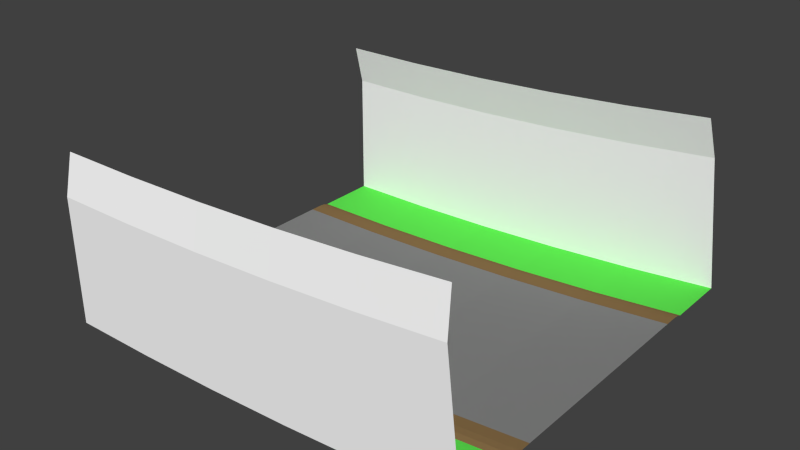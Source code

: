 # Source: up_unknown.blend  (saved by Blender 2.79.0; exported with 4.5.12 LTS)
import bpy
from mathutils import Matrix  # noqa: F401  (used for matrix-valued properties, if any)

bpy.ops.wm.read_factory_settings(use_empty=True)
scene = bpy.context.scene
scene.name = 'Scene'

# ---- collections
col_collection_1 = bpy.data.collections.new('Collection 1'); scene.collection.children.link(col_collection_1)

# ---- materials (node trees are filled in below, after node groups)
mat_grey = bpy.data.materials.new('grey')
mat_grey.alpha_threshold = 0.0
mat_grey.use_transparent_shadow = False
mat_grey.diffuse_color = (1.0, 1.0, 1.0, 1.0)
mat_grey.roughness = 0.5
mat_asphalt = bpy.data.materials.new('asphalt')
mat_asphalt.alpha_threshold = 0.0
mat_asphalt.use_transparent_shadow = False
mat_asphalt.diffuse_color = (0.2462, 0.2462, 0.2462, 1.0)
mat_asphalt.roughness = 0.5
mat_asphalt.specular_intensity = 0.0
mat_brown = bpy.data.materials.new('brown')
mat_brown.alpha_threshold = 0.0
mat_brown.use_transparent_shadow = False
mat_brown.diffuse_color = (0.2529, 0.1569, 0.06666, 1.0)
mat_brown.roughness = 0.5
mat_brown.specular_intensity = 0.0
mat_green = bpy.data.materials.new('green')
mat_green.alpha_threshold = 0.0
mat_green.use_transparent_shadow = False
mat_green.diffuse_color = (0.1169, 0.8, 0.08475, 1.0)
mat_green.roughness = 0.5

# ---- material node trees

# ---- world
world_world = bpy.data.worlds.new('World'); scene.world = world_world
world_world.color = (0.05088, 0.05088, 0.05088)
world_world.use_sun_shadow = False
world_world.sun_shadow_jitter_overblur = 0.0
world_world.cycles.sampling_method = 'NONE'
world_world.cycles.sample_map_resolution = 256

# ---- meshes
me_plane = bpy.data.meshes.new('Plane')
me_plane.from_pydata([(-4.768e-07, 4.99, 0.0), (19.97, 4.99, 1.129), (-4.768e-07, 5.529, 0.0), (19.97, 5.529, 1.129), (-4.768e-07, 5.839, -0.02544), (19.97, 5.839, 1.103), (-4.768e-07, 6.087, -0.1019), (19.98, 6.087, 1.027), (-4.768e-07, 8.966, 5.86), (19.31, 8.966, 6.951), (-4.768e-07, 8.531, 7.702), (19.1, 8.531, 8.782), (-4.768e-07, 7.152, -0.1019), (19.98, 7.152, 1.027), (-4.768e-07, 8.96, -0.1019), (19.98, 8.96, 1.027), (-4.768e-07, 0.0, 0.0), (19.97, 0.0, 1.129), (-4.768e-07, -4.99, 0.0), (19.97, -4.99, 1.129), (-4.768e-07, -5.529, 0.0), (19.97, -5.529, 1.129), (-4.768e-07, -5.839, -0.02544), (19.97, -5.839, 1.103), (-4.768e-07, -6.087, -0.1019), (19.98, -6.087, 1.027), (-4.768e-07, -8.966, 5.86), (19.31, -8.966, 6.951), (-4.768e-07, -8.531, 7.702), (19.1, -8.531, 8.782), (-4.768e-07, -7.152, -0.1019), (19.98, -7.152, 1.027), (-4.768e-07, -8.96, -0.1019), (19.98, -8.96, 1.027), (4.0, 0.0, 0.04601), (7.997, 0.0, 0.1817), (11.99, 0.0, 0.4076), (15.98, 0.0, 0.7232), (15.98, 4.99, 0.7232), (11.99, 4.99, 0.4076), (7.997, 4.99, 0.1817), (4.0, 4.99, 0.04601), (4.0, 5.529, 0.04601), (7.997, 5.529, 0.1817), (11.99, 5.529, 0.4076), (15.98, 5.529, 0.7232), (4.0, 5.839, 0.02057), (7.998, 5.839, 0.1563), (11.99, 5.839, 0.3822), (15.98, 5.839, 0.6979), (4.002, 6.087, -0.05583), (8.002, 6.087, 0.07998), (12.0, 6.087, 0.306), (15.99, 6.087, 0.6218), (3.867, 8.966, 5.904), (7.732, 8.966, 6.035), (11.59, 8.966, 6.254), (15.45, 8.966, 6.559), (3.825, 8.531, 7.746), (7.649, 8.531, 7.876), (11.47, 8.531, 8.092), (15.28, 8.531, 8.394), (4.002, 7.152, -0.05583), (8.002, 7.152, 0.07997), (12.0, 7.152, 0.306), (15.99, 7.152, 0.6218), (4.002, 8.96, -0.05583), (8.002, 8.96, 0.07998), (12.0, 8.96, 0.306), (15.99, 8.96, 0.6218), (15.98, -4.99, 0.7232), (11.99, -4.99, 0.4076), (7.997, -4.99, 0.1817), (4.0, -4.99, 0.04601), (4.0, -5.529, 0.04601), (7.997, -5.529, 0.1817), (11.99, -5.529, 0.4076), (15.98, -5.529, 0.7232), (4.0, -5.839, 0.02057), (7.998, -5.839, 0.1563), (11.99, -5.839, 0.3822), (15.98, -5.839, 0.6979), (4.002, -6.087, -0.05583), (8.002, -6.087, 0.07998), (12.0, -6.087, 0.306), (15.99, -6.087, 0.6218), (3.867, -8.966, 5.904), (7.732, -8.966, 6.035), (11.59, -8.966, 6.254), (15.45, -8.966, 6.559), (3.825, -8.531, 7.746), (7.649, -8.531, 7.876), (11.47, -8.531, 8.092), (15.28, -8.531, 8.394), (4.002, -7.152, -0.05583), (8.002, -7.152, 0.07997), (12.0, -7.152, 0.306), (15.99, -7.152, 0.6218), (4.002, -8.96, -0.05583), (8.002, -8.96, 0.07998), (12.0, -8.96, 0.306), (15.99, -8.96, 0.6218)], [], [(37, 17, 1, 38), (42, 2, 0, 41), (45, 3, 5, 49), (49, 5, 7, 53), (53, 7, 13, 65), (69, 15, 9, 57), (57, 9, 11, 61), (62, 66, 14, 12), (37, 70, 19, 17), (74, 73, 18, 20), (77, 81, 23, 21), (81, 85, 25, 23), (85, 97, 31, 25), (101, 89, 27, 33), (89, 93, 29, 27), (94, 30, 32, 98), (31, 97, 101, 33), (97, 96, 100, 101), (96, 95, 99, 100), (95, 94, 98, 99), (26, 28, 90, 86), (86, 90, 91, 87), (87, 91, 92, 88), (88, 92, 93, 89), (32, 26, 86, 98), (98, 86, 87, 99), (99, 87, 88, 100), (100, 88, 89, 101), (24, 30, 94, 82), (82, 94, 95, 83), (83, 95, 96, 84), (84, 96, 97, 85), (22, 24, 82, 78), (78, 82, 83, 79), (79, 83, 84, 80), (80, 84, 85, 81), (20, 22, 78, 74), (74, 78, 79, 75), (75, 79, 80, 76), (76, 80, 81, 77), (21, 19, 70, 77), (77, 70, 71, 76), (76, 71, 72, 75), (75, 72, 73, 74), (16, 18, 73, 34), (34, 73, 72, 35), (35, 72, 71, 36), (36, 71, 70, 37), (13, 15, 69, 65), (65, 69, 68, 64), (64, 68, 67, 63), (63, 67, 66, 62), (8, 54, 58, 10), (54, 55, 59, 58), (55, 56, 60, 59), (56, 57, 61, 60), (14, 66, 54, 8), (66, 67, 55, 54), (67, 68, 56, 55), (68, 69, 57, 56), (6, 50, 62, 12), (50, 51, 63, 62), (51, 52, 64, 63), (52, 53, 65, 64), (4, 46, 50, 6), (46, 47, 51, 50), (47, 48, 52, 51), (48, 49, 53, 52), (2, 42, 46, 4), (42, 43, 47, 46), (43, 44, 48, 47), (44, 45, 49, 48), (3, 45, 38, 1), (45, 44, 39, 38), (44, 43, 40, 39), (43, 42, 41, 40), (16, 34, 41, 0), (34, 35, 40, 41), (35, 36, 39, 40), (36, 37, 38, 39)])
me_plane.polygons.foreach_set('material_index', [1, 2, 2, 2, 3, 0, 0, 3, 1, 2, 2, 2, 3, 0, 0, 3, 3, 3, 3, 3, 0, 0, 0, 0, 0, 0, 0, 0, 3, 3, 3, 3, 2, 2, 2, 2, 2, 2, 2, 2, 2, 2, 2, 2, 1, 1, 1, 1, 3, 3, 3, 3, 0, 0, 0, 0, 0, 0, 0, 0, 3, 3, 3, 3, 2, 2, 2, 2, 2, 2, 2, 2, 2, 2, 2, 2, 1, 1, 1, 1])
_uv = me_plane.uv_layers.new(name='UVMap')
_uv.uv.foreach_set('vector', [1.677, 0.5008, 2.097, 0.5008, 2.097, 1.001, 1.677, 1.001, -0.9903, -0.0974, 0.0, 0.0, 0.0, 0.0, 0.0, 0.0, -3.961, -0.3896, -4.952, -0.487, -4.952, -0.487, -3.961, -0.3896, -3.961, -0.3896, -4.952, -0.487, -4.952, -0.487, -3.961, -0.3896, -3.961, -0.3896, -4.952, -0.487, -4.952, -0.487, -3.961, -0.3896, -3.961, -0.3896, -4.952, -0.487, -4.952, -0.487, -3.961, -0.3896, -3.961, -0.3896, -4.952, -0.487, -4.952, -0.487, -3.961, -0.3896, -0.9903, -0.0974, -0.9903, -0.0974, 0.0, 0.0, 0.0, 0.0, 1.677, 0.5008, 1.677, 1.001, 2.097, 1.001, 2.097, 0.5008, -0.9903, -0.0974, 0.0, 0.0, 0.0, 0.0, 0.0, 0.0, -3.961, -0.3896, -3.961, -0.3896, -4.952, -0.487, -4.952, -0.487, -3.961, -0.3896, -3.961, -0.3896, -4.952, -0.487, -4.952, -0.487, -3.961, -0.3896, -3.961, -0.3896, -4.952, -0.487, -4.952, -0.487, -3.961, -0.3896, -3.961, -0.3896, -4.952, -0.487, -4.952, -0.487, -3.961, -0.3896, -3.961, -0.3896, -4.952, -0.487, -4.952, -0.487, -0.9903, -0.0974, 0.0, 0.0, 0.0, 0.0, -0.9903, -0.0974, -4.952, -0.487, -3.961, -0.3896, -3.961, -0.3896, -4.952, -0.487, -3.961, -0.3896, -2.971, -0.2922, -2.971, -0.2922, -3.961, -0.3896, -2.971, -0.2922, -1.981, -0.1948, -1.981, -0.1948, -2.971, -0.2922, -1.981, -0.1948, -0.9903, -0.0974, -0.9903, -0.0974, -1.981, -0.1948, 0.0, 0.0, 0.0, 0.0, -0.9903, -0.0974, -0.9903, -0.0974, -0.9903, -0.0974, -0.9903, -0.0974, -1.981, -0.1948, -1.981, -0.1948, -1.981, -0.1948, -1.981, -0.1948, -2.971, -0.2922, -2.971, -0.2922, -2.971, -0.2922, -2.971, -0.2922, -3.961, -0.3896, -3.961, -0.3896, 0.0, 0.0, 0.0, 0.0, -0.9903, -0.0974, -0.9903, -0.0974, -0.9903, -0.0974, -0.9903, -0.0974, -1.981, -0.1948, -1.981, -0.1948, -1.981, -0.1948, -1.981, -0.1948, -2.971, -0.2922, -2.971, -0.2922, -2.971, -0.2922, -2.971, -0.2922, -3.961, -0.3896, -3.961, -0.3896, 0.0, 0.0, 0.0, 0.0, -0.9903, -0.0974, -0.9903, -0.0974, -0.9903, -0.0974, -0.9903, -0.0974, -1.981, -0.1948, -1.981, -0.1948, -1.981, -0.1948, -1.981, -0.1948, -2.971, -0.2922, -2.971, -0.2922, -2.971, -0.2922, -2.971, -0.2922, -3.961, -0.3896, -3.961, -0.3896, 0.0, 0.0, 0.0, 0.0, -0.9903, -0.0974, -0.9903, -0.0974, -0.9903, -0.0974, -0.9903, -0.0974, -1.981, -0.1948, -1.981, -0.1948, -1.981, -0.1948, -1.981, -0.1948, -2.971, -0.2922, -2.971, -0.2922, -2.971, -0.2922, -2.971, -0.2922, -3.961, -0.3896, -3.961, -0.3896, 0.0, 0.0, 0.0, 0.0, -0.9903, -0.0974, -0.9903, -0.0974, -0.9903, -0.0974, -0.9903, -0.0974, -1.981, -0.1948, -1.981, -0.1948, -1.981, -0.1948, -1.981, -0.1948, -2.971, -0.2922, -2.971, -0.2922, -2.971, -0.2922, -2.971, -0.2922, -3.961, -0.3896, -3.961, -0.3896, -4.952, -0.487, 0.0, 0.0, 0.0, 0.0, -3.961, -0.3896, -3.961, -0.3896, 0.0, 0.0, 0.0, 0.0, -2.971, -0.2922, -2.971, -0.2922, 0.0, 0.0, 0.0, 0.0, -1.981, -0.1948, -1.981, -0.1948, 0.0, 0.0, 0.0, 0.0, -0.9903, -0.0974, -0.002992, 0.5008, -0.002992, 1.001, 0.417, 1.001, 0.417, 0.5008, 0.417, 0.5008, 0.417, 1.001, 0.8369, 1.001, 0.8369, 0.5008, 0.8369, 0.5008, 0.8369, 1.001, 1.257, 1.001, 1.257, 0.5008, 1.257, 0.5008, 1.257, 1.001, 1.677, 1.001, 1.677, 0.5008, -4.952, -0.487, -4.952, -0.487, -3.961, -0.3896, -3.961, -0.3896, -3.961, -0.3896, -3.961, -0.3896, -2.971, -0.2922, -2.971, -0.2922, -2.971, -0.2922, -2.971, -0.2922, -1.981, -0.1948, -1.981, -0.1948, -1.981, -0.1948, -1.981, -0.1948, -0.9903, -0.0974, -0.9903, -0.0974, 0.0, 0.0, -0.9903, -0.0974, -0.9903, -0.0974, 0.0, 0.0, -0.9903, -0.0974, -1.981, -0.1948, -1.981, -0.1948, -0.9903, -0.0974, -1.981, -0.1948, -2.971, -0.2922, -2.971, -0.2922, -1.981, -0.1948, -2.971, -0.2922, -3.961, -0.3896, -3.961, -0.3896, -2.971, -0.2922, 0.0, 0.0, -0.9903, -0.0974, -0.9903, -0.0974, 0.0, 0.0, -0.9903, -0.0974, -1.981, -0.1948, -1.981, -0.1948, -0.9903, -0.0974, -1.981, -0.1948, -2.971, -0.2922, -2.971, -0.2922, -1.981, -0.1948, -2.971, -0.2922, -3.961, -0.3896, -3.961, -0.3896, -2.971, -0.2922, 0.0, 0.0, -0.9903, -0.0974, -0.9903, -0.0974, 0.0, 0.0, -0.9903, -0.0974, -1.981, -0.1948, -1.981, -0.1948, -0.9903, -0.0974, -1.981, -0.1948, -2.971, -0.2922, -2.971, -0.2922, -1.981, -0.1948, -2.971, -0.2922, -3.961, -0.3896, -3.961, -0.3896, -2.971, -0.2922, 0.0, 0.0, -0.9903, -0.0974, -0.9903, -0.0974, 0.0, 0.0, -0.9903, -0.0974, -1.981, -0.1948, -1.981, -0.1948, -0.9903, -0.0974, -1.981, -0.1948, -2.971, -0.2922, -2.971, -0.2922, -1.981, -0.1948, -2.971, -0.2922, -3.961, -0.3896, -3.961, -0.3896, -2.971, -0.2922, 0.0, 0.0, -0.9903, -0.0974, -0.9903, -0.0974, 0.0, 0.0, -0.9903, -0.0974, -1.981, -0.1948, -1.981, -0.1948, -0.9903, -0.0974, -1.981, -0.1948, -2.971, -0.2922, -2.971, -0.2922, -1.981, -0.1948, -2.971, -0.2922, -3.961, -0.3896, -3.961, -0.3896, -2.971, -0.2922, -4.952, -0.487, -3.961, -0.3896, 0.0, 0.0, 0.0, 0.0, -3.961, -0.3896, -2.971, -0.2922, 0.0, 0.0, 0.0, 0.0, -2.971, -0.2922, -1.981, -0.1948, 0.0, 0.0, 0.0, 0.0, -1.981, -0.1948, -0.9903, -0.0974, 0.0, 0.0, 0.0, 0.0, -0.002992, 0.5008, 0.417, 0.5008, 0.417, 1.001, -0.002992, 1.001, 0.417, 0.5008, 0.8369, 0.5008, 0.8369, 1.001, 0.417, 1.001, 0.8369, 0.5008, 1.257, 0.5008, 1.257, 1.001, 0.8369, 1.001, 1.257, 0.5008, 1.677, 0.5008, 1.677, 1.001, 1.257, 1.001])
me_plane.materials.append(mat_grey)
me_plane.materials.append(mat_asphalt)
me_plane.materials.append(mat_brown)
me_plane.materials.append(mat_green)
me_plane.use_remesh_preserve_volume = False
me_plane.use_remesh_preserve_attributes = False
me_plane.use_mirror_vertex_groups = False
me_plane.update()

# ---- objects
ob_plane = bpy.data.objects.new('Plane', me_plane)

# ---- transforms, parenting, visibility, modifiers, constraints
ob_plane.location = (0.0, 0.0, 0.0)
ob_plane.lineart.crease_threshold = 0.0

# ---- collection membership
col_collection_1.objects.link(ob_plane)

# ---- scene / render settings (as saved in the file)
scene.frame_start = 1; scene.frame_end = 250; scene.frame_set(66)
scene.render.engine = 'BLENDER_EEVEE_NEXT'
scene.render.resolution_percentage = 50
scene.render.dither_intensity = 0.0
scene.cycles.use_denoising = False
scene.cycles.samples = 10
scene.cycles.sampling_pattern = 'TABULATED_SOBOL'
scene.cycles.light_sampling_threshold = 0.0
scene.cycles.use_adaptive_sampling = False
scene.cycles.use_light_tree = False
scene.cycles.blur_glossy = 0.0
scene.cycles.pixel_filter_type = 'GAUSSIAN'
scene.cycles.sample_clamp_indirect = 0.0
scene.view_settings.view_transform = 'Standard'
bpy.context.view_layer.update()

# ---- added for rendering (the .blend has no active camera and no usable light): camera, sun
cam_auto = bpy.data.cameras.new('AutoCamera')
cam_auto.lens = 50.0
cam_auto.sensor_width = 36.0
cam_auto.clip_end = 1000.0
ob_auto_camera = bpy.data.objects.new('AutoCamera', cam_auto)
scene.collection.objects.link(ob_auto_camera)
ob_auto_camera.location = (36.1548, -31.3971, 25.2714)
ob_auto_camera.rotation_euler = (1.09748, -7.21219e-08, 0.694738)
scene.camera = ob_auto_camera
light_auto_sun = bpy.data.lights.new('AutoSun', 'SUN')
light_auto_sun.energy = 3.0
light_auto_sun.angle = 0.0523599
ob_auto_sun = bpy.data.objects.new('AutoSun', light_auto_sun)
scene.collection.objects.link(ob_auto_sun)
ob_auto_sun.rotation_euler = (0.872665, 0.174533, 0.523599)
bpy.context.view_layer.update()

